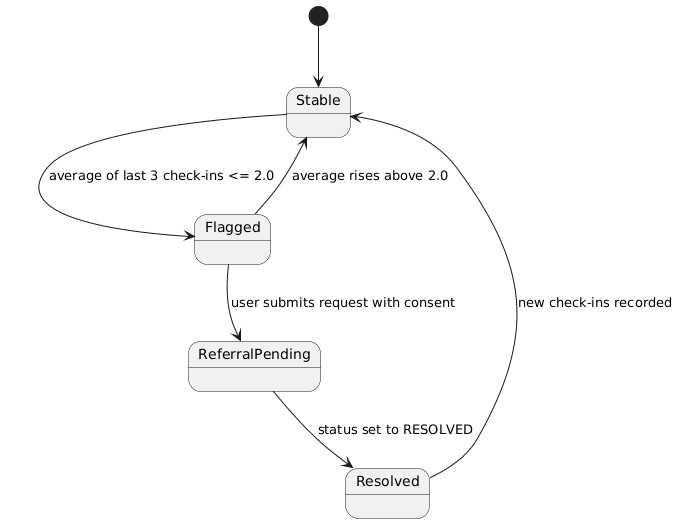

The diagram above was rendered by PlantUML. Its source (embedded in the PNG):
@startuml
[*] --> Stable
Stable --> Flagged : average of last 3 check-ins <= 2.0
Flagged --> Stable : average rises above 2.0
Flagged --> ReferralPending : user submits request with consent
ReferralPending --> Resolved : status set to RESOLVED
Resolved --> Stable : new check-ins recorded
@enduml